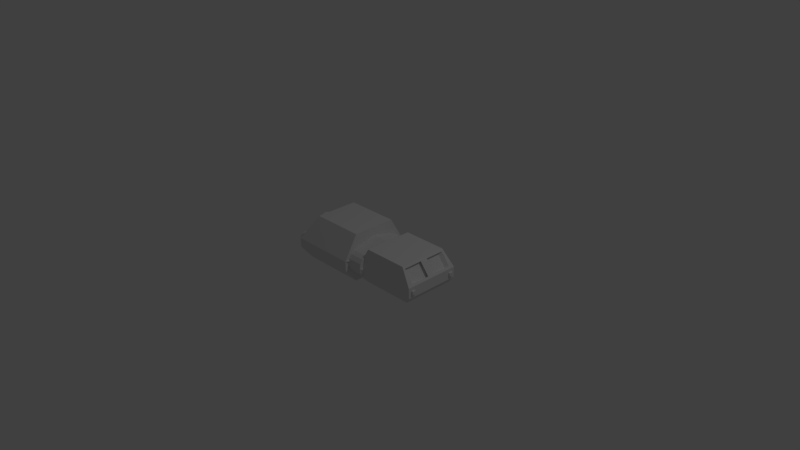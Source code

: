 # Source: shuttle.blend  (saved by Blender 2.79.0; exported with 4.5.12 LTS)
import bpy
from mathutils import Matrix  # noqa: F401  (used for matrix-valued properties, if any)

bpy.ops.wm.read_factory_settings(use_empty=True)
scene = bpy.context.scene
scene.name = 'Scene'

# ---- collections
col_collection_1 = bpy.data.collections.new('Collection 1'); scene.collection.children.link(col_collection_1)

# ---- materials (node trees are filled in below, after node groups)
mat_material = bpy.data.materials.new('Material')
mat_material.alpha_threshold = 0.0
mat_material.use_transparent_shadow = False
mat_material.roughness = 0.5
mat_material.line_color = (0.0, 0.0, 0.0, 1.0)

# ---- material node trees

# ---- world
world_world = bpy.data.worlds.new('World'); scene.world = world_world
world_world.color = (0.05088, 0.05088, 0.05088)
world_world.use_sun_shadow = False
world_world.sun_shadow_jitter_overblur = 0.0
world_world.cycles.sampling_method = 'MANUAL'

# ---- cameras
cam_camera = bpy.data.cameras.new('Camera')
cam_camera.clip_end = 100.0
cam_camera.lens = 35.0
cam_camera.sensor_width = 32.0
cam_camera.sensor_height = 18.0
cam_camera.ortho_scale = 7.314
cam_camera.dof.focus_distance = 0.0
cam_camera.dof.aperture_fstop = 128.0

# ---- lights
light_lamp = bpy.data.lights.new('Lamp', 'POINT')
light_lamp.transmission_factor = 0.0
light_lamp.cutoff_distance = 30.0
light_lamp.energy = 100.0
light_lamp.shadow_buffer_clip_start = 1.001
light_lamp.shadow_soft_size = 0.1
light_lamp.shadow_maximum_resolution = 0.006
light_lamp.use_absolute_resolution = True

# ---- meshes
me_cube = bpy.data.meshes.new('Cube')
me_cube.from_pydata([(-0.5872, 0.0, -0.1532), (-0.04189, -1.0, -0.1532), (-2.74, -1.0, -0.1532), (-2.74, 0.0, -0.1532), (-0.5872, 0.0, 0.2192), (-0.04026, -0.9986, 0.2191), (-2.74, -1.0, 0.2192), (-2.74, 0.0, 0.2192), (-0.7398, 0.0, -0.3788), (-0.7398, -0.9254, -0.3788), (-2.567, 0.0, -0.3788), (-2.567, -0.9254, -0.3788), (-0.7398, 0.0, 0.7761), (-0.7398, -0.8713, 0.7761), (-2.329, 0.0, 0.7761), (-2.329, -0.8713, 0.7761), (-2.691, -0.8132, 0.2855), (-2.691, 0.0, 0.2855), (-2.378, -0.8132, 0.7098), (-2.378, 0.0, 0.7098), (-2.691, -0.1156, 0.2855), (-2.378, -0.1317, 0.7098), (-2.601, -0.7211, 0.219), (-2.288, -0.7211, 0.6433), (-2.601, -0.02352, 0.219), (-2.288, -0.03962, 0.6433), (-0.04189, 0.0, -0.1359), (-0.04189, -1.26, -0.1359), (-0.04189, 0.0, 0.2019), (-0.04189, -1.26, 0.2019), (2.329, 0.0, -0.1359), (2.329, -1.26, -0.1359), (2.329, 0.0, 0.2019), (2.329, -1.26, 0.2019), (-0.04189, 0.0, 1.036), (-0.04189, -0.7699, 1.036), (1.869, 0.0, 1.036), (1.869, -0.7699, 1.036), (2.272, 0.0, -0.6575), (2.272, -0.8426, -0.6575), (-0.05818, 0.0, -0.6575), (-0.04189, -0.8426, -0.6575), (-0.4061, -0.6265, 0.2192), (-0.361, 0.0, 0.212), (-0.5566, -0.9986, 0.2191), (-0.489, -0.9329, 0.3048), (-0.3301, -0.9452, 0.1082), (-0.3, -0.9986, 0.2191), (2.702, 0.4702, -0.1047), (2.258, 0.5149, -0.1047), (2.702, 0.4753, -0.05264), (2.258, 0.5192, -0.06138), (2.702, 0.4905, -0.002604), (2.258, 0.5318, -0.01973), (2.702, 0.5151, 0.04351), (2.258, 0.5523, 0.01864), (2.702, 0.5483, 0.08393), (2.258, 0.5799, 0.05228), (2.702, 0.5887, 0.1171), (2.258, 0.6136, 0.07989), (2.702, 0.6348, 0.1418), (2.258, 0.652, 0.1004), (2.702, 0.6849, 0.1569), (2.258, 0.6936, 0.113), (2.702, 0.7369, 0.1621), (2.258, 0.7369, 0.1173), (2.702, 0.7889, 0.1569), (2.258, 0.7802, 0.113), (2.702, 0.839, 0.1418), (2.258, 0.8219, 0.1004), (2.702, 0.8851, 0.1171), (2.258, 0.8602, 0.07989), (2.702, 0.9255, 0.08393), (2.258, 0.8939, 0.05228), (2.702, 0.9587, 0.04351), (2.258, 0.9215, 0.01864), (2.702, 0.9833, -0.002604), (2.258, 0.942, -0.01973), (2.702, 0.9985, -0.05264), (2.258, 0.9546, -0.06138), (2.702, 1.004, -0.1047), (2.258, 0.9589, -0.1047), (2.702, 0.9985, -0.1567), (2.258, 0.9546, -0.148), (2.702, 0.9833, -0.2068), (2.258, 0.942, -0.1896), (2.702, 0.9587, -0.2529), (2.258, 0.9215, -0.228), (2.702, 0.9255, -0.2933), (2.258, 0.8939, -0.2616), (2.702, 0.8851, -0.3265), (2.258, 0.8602, -0.2893), (2.702, 0.839, -0.3511), (2.258, 0.8219, -0.3098), (2.702, 0.7889, -0.3663), (2.258, 0.7802, -0.3224), (2.702, 0.7369, -0.3714), (2.258, 0.7369, -0.3267), (2.702, 0.6849, -0.3663), (2.258, 0.6936, -0.3224), (2.702, 0.6348, -0.3511), (2.258, 0.652, -0.3098), (2.702, 0.5887, -0.3265), (2.258, 0.6136, -0.2893), (2.702, 0.5483, -0.2933), (2.258, 0.5799, -0.2616), (2.702, 0.5151, -0.2529), (2.258, 0.5523, -0.228), (2.702, 0.4905, -0.2068), (2.258, 0.5318, -0.1896), (2.702, 0.4753, -0.1567), (2.258, 0.5192, -0.148), (2.49, 0.5944, -0.1047), (2.49, 0.5971, -0.07688), (2.49, 0.6052, -0.05014), (2.49, 0.6184, -0.02551), (2.49, 0.6361, -0.00391), (2.49, 0.6577, 0.01381), (2.49, 0.6824, 0.02698), (2.49, 0.7091, 0.03509), (2.49, 0.7369, 0.03783), (2.49, 0.7647, 0.03509), (2.49, 0.7914, 0.02698), (2.49, 0.8161, 0.01381), (2.49, 0.8377, -0.00391), (2.49, 0.8554, -0.02551), (2.49, 0.8686, -0.05014), (2.49, 0.8767, -0.07688), (2.49, 0.8794, -0.1047), (2.49, 0.8767, -0.1325), (2.49, 0.8686, -0.1592), (2.49, 0.8554, -0.1839), (2.49, 0.8377, -0.2055), (2.49, 0.8161, -0.2232), (2.49, 0.7914, -0.2363), (2.49, 0.7647, -0.2445), (2.49, 0.7369, -0.2472), (2.49, 0.7091, -0.2445), (2.49, 0.6824, -0.2363), (2.49, 0.6577, -0.2232), (2.49, 0.6361, -0.2055), (2.49, 0.6184, -0.1839), (2.49, 0.6052, -0.1592), (2.49, 0.5971, -0.1325), (2.499, 0.0, 0.6984), (2.499, 0.0, 0.7035), (2.055, 0.0, 0.6587), (2.499, 0.05179, 0.6984), (2.055, 0.04305, 0.6545), (2.499, 0.1018, 0.6832), (2.055, 0.0847, 0.6418), (2.499, 0.1479, 0.6585), (2.055, 0.1231, 0.6213), (2.499, 0.1884, 0.6254), (2.055, 0.1567, 0.5937), (2.499, 0.2215, 0.585), (2.055, 0.1843, 0.5601), (2.499, 0.2462, 0.5388), (2.055, 0.2048, 0.5217), (2.499, 0.2614, 0.4888), (2.055, 0.2175, 0.4801), (2.499, 0.2665, 0.4368), (2.055, 0.2217, 0.4368), (2.499, 0.2614, 0.3847), (2.055, 0.2175, 0.3935), (2.499, 0.2462, 0.3347), (2.055, 0.2048, 0.3518), (2.499, 0.2215, 0.2886), (2.055, 0.1843, 0.3134), (2.499, 0.1884, 0.2481), (2.055, 0.1567, 0.2798), (2.499, 0.1479, 0.215), (2.055, 0.1231, 0.2522), (2.499, 0.1018, 0.1903), (2.055, 0.0847, 0.2317), (2.499, 0.05179, 0.1751), (2.055, 0.04305, 0.219), (2.499, 0.0, 0.17), (2.055, 0.0, 0.2148), (2.499, 0.0, 0.1751), (2.287, 0.0, 0.4368), (2.287, 0.0, 0.4646), (2.287, 0.0, 0.4913), (2.287, 0.0, 0.5159), (2.287, 0.0, 0.5375), (2.287, 0.0, 0.5553), (2.287, 0.0, 0.5684), (2.287, 0.0, 0.5765), (2.287, 0.0, 0.5793), (2.287, 0.02755, 0.5765), (2.287, 0.05428, 0.5684), (2.287, 0.07892, 0.5553), (2.287, 0.1005, 0.5375), (2.287, 0.1182, 0.5159), (2.287, 0.1314, 0.4913), (2.287, 0.1395, 0.4646), (2.287, 0.1423, 0.4368), (2.287, 0.1395, 0.409), (2.287, 0.1314, 0.3822), (2.287, 0.1182, 0.3576), (2.287, 0.1005, 0.336), (2.287, 0.07892, 0.3183), (2.287, 0.05428, 0.3051), (2.287, 0.02755, 0.297), (2.287, 0.0, 0.2942), (2.287, 0.0, 0.297), (2.287, 0.0, 0.3051), (2.287, 0.0, 0.3183), (2.287, 0.0, 0.336), (2.287, 0.0, 0.3576), (2.287, 0.0, 0.3822), (2.287, 0.0, 0.409), (-2.74, -0.89, -0.02809), (-2.74, 0.0, -0.02809), (-2.74, -0.89, 0.0941), (-2.74, 0.0, 0.0941), (-2.74, -0.7537, -0.02809), (-2.74, -0.752, 0.0941), (-2.797, -0.89, -0.02809), (-2.797, -0.89, 0.0941), (-2.797, -0.7537, -0.02809), (-2.797, -0.752, 0.0941), (-0.606, 0.0, 0.102), (-0.004716, 0.0, 0.102), (-0.606, 0.0, -0.06194), (-0.004716, 0.0, -0.06194), (-0.606, 0.0, -0.201), (-0.004716, 0.0, -0.201), (-0.606, 0.0, -0.2938), (-0.004716, 0.0, -0.2938), (-1.254, 0.0, -0.3265), (-0.006524, 0.0, -0.4579), (-0.606, -0.8715, -0.2938), (-0.004716, -0.8715, -0.2938), (-0.606, -1.01, -0.201), (-0.004716, -1.01, -0.201), (-0.606, -1.103, -0.06194), (-0.004716, -1.103, -0.06194), (-0.606, -1.136, 0.102), (-0.004716, -1.136, 0.102), (-0.606, -1.103, 0.266), (-0.004716, -1.103, 0.266), (-0.606, -1.01, 0.405), (-0.004716, -1.01, 0.405), (-0.606, -0.8715, 0.4979), (-0.004716, -0.8715, 0.4979), (-0.7687, 0.0, 0.7282), (-0.004716, 0.0, 0.7282), (-0.606, 0.0, 0.4979), (-0.004716, 0.0, 0.4979), (-0.606, 0.0, 0.405), (-0.004716, 0.0, 0.405), (-0.606, 0.0, 0.266), (-0.004716, 0.0, 0.266)], [], [(0, 1, 9, 8), (7, 6, 16, 20, 17), (1, 0, 26, 27), (1, 5, 47, 44, 6, 2), (6, 7, 215, 217, 214), (8, 9, 11, 10), (2, 3, 10, 11), (1, 2, 11, 9), (12, 14, 15, 13), (6, 44, 45, 13, 15), (5, 42, 45, 46), (17, 20, 21, 19), (15, 14, 19, 21, 18), (6, 15, 18, 16), (25, 24, 22, 23), (16, 18, 23, 22), (21, 20, 24, 25), (20, 16, 22, 24), (18, 21, 25, 23), (29, 27, 31, 33), (4, 42, 43), (5, 1, 27, 29), (30, 32, 33, 31), (27, 26, 40, 41), (33, 32, 36, 37), (34, 35, 37, 36), (28, 29, 35, 34), (29, 33, 37, 35), (41, 40, 38, 39), (31, 27, 41, 39), (30, 31, 39, 38), (43, 42, 5, 29, 28), (45, 44, 47, 46), (45, 42, 4, 12, 13), (46, 47, 5), (48, 50, 51, 49), (50, 52, 53, 51), (52, 54, 55, 53), (54, 56, 57, 55), (56, 58, 59, 57), (58, 60, 61, 59), (60, 62, 63, 61), (62, 64, 65, 63), (64, 66, 67, 65), (66, 68, 69, 67), (68, 70, 71, 69), (70, 72, 73, 71), (72, 74, 75, 73), (74, 76, 77, 75), (76, 78, 79, 77), (78, 80, 81, 79), (80, 82, 83, 81), (82, 84, 85, 83), (84, 86, 87, 85), (86, 88, 89, 87), (88, 90, 91, 89), (90, 92, 93, 91), (92, 94, 95, 93), (94, 96, 97, 95), (96, 98, 99, 97), (98, 100, 101, 99), (100, 102, 103, 101), (102, 104, 105, 103), (104, 106, 107, 105), (106, 108, 109, 107), (51, 53, 55, 57, 59, 61, 63, 65, 67, 69, 71, 73, 75, 77, 79, 81, 83, 85, 87, 89, 91, 93, 95, 97, 99, 101, 103, 105, 107, 109, 111, 49), (108, 110, 111, 109), (110, 48, 49, 111), (64, 120, 121, 66), (112, 143, 142, 141, 140, 139, 138, 137, 136, 135, 134, 133, 132, 131, 130, 129, 128, 127, 126, 125, 124, 123, 122, 121, 120, 119, 118, 117, 116, 115, 114, 113), (82, 129, 130, 84), (100, 138, 139, 102), (56, 116, 117, 58), (74, 125, 126, 76), (92, 134, 135, 94), (48, 112, 113, 50), (110, 143, 112, 48), (66, 121, 122, 68), (84, 130, 131, 86), (102, 139, 140, 104), (58, 117, 118, 60), (76, 126, 127, 78), (94, 135, 136, 96), (50, 113, 114, 52), (68, 122, 123, 70), (86, 131, 132, 88), (104, 140, 141, 106), (60, 118, 119, 62), (78, 127, 128, 80), (96, 136, 137, 98), (52, 114, 115, 54), (70, 123, 124, 72), (88, 132, 133, 90), (106, 141, 142, 108), (62, 119, 120, 64), (80, 128, 129, 82), (98, 137, 138, 100), (54, 115, 116, 56), (72, 124, 125, 74), (90, 133, 134, 92), (108, 142, 143, 110), (145, 147, 148, 146), (147, 149, 150, 148), (149, 151, 152, 150), (151, 153, 154, 152), (153, 155, 156, 154), (155, 157, 158, 156), (157, 159, 160, 158), (159, 161, 162, 160), (161, 163, 164, 162), (163, 165, 166, 164), (165, 167, 168, 166), (167, 169, 170, 168), (169, 171, 172, 170), (171, 173, 174, 172), (173, 175, 176, 174), (175, 177, 178, 176), (145, 188, 189, 147), (180, 211, 210, 209, 208, 207, 206, 205, 204, 203, 202, 201, 200, 199, 198, 197, 196, 195, 194, 193, 192, 191, 190, 189, 188, 187, 186, 185, 184, 183, 182, 181), (163, 197, 198, 165), (155, 193, 194, 157), (173, 202, 203, 175), (147, 189, 190, 149), (165, 198, 199, 167), (157, 194, 195, 159), (175, 203, 204, 177), (149, 190, 191, 151), (167, 199, 200, 169), (159, 195, 196, 161), (177, 204, 205, 179), (151, 191, 192, 153), (169, 200, 201, 171), (144, 187, 188, 145), (161, 196, 197, 163), (153, 192, 193, 155), (171, 201, 202, 173), (217, 216, 220, 221), (3, 2, 212, 216, 213), (2, 6, 214, 212), (216, 217, 215, 213), (218, 219, 221, 220), (216, 212, 218, 220), (212, 214, 219, 218), (214, 217, 221, 219), (222, 223, 225, 224), (224, 225, 227, 226), (226, 227, 229, 228), (228, 229, 231, 230), (230, 231, 233, 232), (232, 233, 235, 234), (234, 235, 237, 236), (236, 237, 239, 238), (238, 239, 241, 240), (240, 241, 243, 242), (242, 243, 245, 244), (244, 245, 247, 246), (246, 247, 249, 248), (248, 249, 251, 250), (225, 223, 253, 251, 249, 247, 245, 243, 241, 239, 237, 235, 233, 231, 229, 227), (250, 251, 253, 252), (252, 253, 223, 222), (222, 224, 226, 228, 230, 232, 234, 236, 238, 240, 242, 244, 246, 248, 250, 252)])
me_cube.materials.append(mat_material)
me_cube.use_remesh_preserve_volume = False
me_cube.use_remesh_preserve_attributes = False
me_cube.use_mirror_vertex_groups = False
me_cube.update()

# ---- objects
ob_cube = bpy.data.objects.new('Cube', me_cube)
ob_lamp = bpy.data.objects.new('Lamp', light_lamp)
ob_camera = bpy.data.objects.new('Camera', cam_camera)

# ---- transforms, parenting, visibility, modifiers, constraints
ob_cube.location = (0.0, 0.0, 0.0)
ob_cube.rotation_euler = (3.142, 3.142, 8.742e-08)
ob_cube.scale = (0.3846, 0.3846, 0.3846)
ob_cube.lock_rotations_4d = False
ob_cube.empty_display_type = 'ARROWS'
ob_cube.lineart.crease_threshold = 0.0
_m = ob_cube.modifiers.new('Mirror', 'MIRROR')
_m.use_axis = (False, True, False)
_m.use_clip = True
ob_lamp.location = (4.076, 1.005, 5.904)
ob_lamp.rotation_euler = (0.6503, 0.05522, 1.866)
ob_lamp.lock_rotations_4d = False
ob_lamp.empty_display_type = 'ARROWS'
ob_lamp.color = (0.0, 0.0, 0.0, 0.0)
ob_lamp.lineart.crease_threshold = 0.0
ob_camera.location = (7.481, -6.508, 5.344)
ob_camera.rotation_euler = (1.109, 0.01082, 0.8149)
ob_camera.lock_rotations_4d = False
ob_camera.empty_display_type = 'ARROWS'
ob_camera.color = (0.0, 0.0, 0.0, 0.0)
ob_camera.display_type = 'WIRE'
ob_camera.lineart.crease_threshold = 0.0

# ---- collection membership
col_collection_1.objects.link(ob_cube)
col_collection_1.objects.link(ob_lamp)
col_collection_1.objects.link(ob_camera)

# ---- scene / render settings (as saved in the file)
scene.camera = ob_camera
scene.frame_start = 1; scene.frame_end = 250; scene.frame_set(0)
scene.render.engine = 'BLENDER_EEVEE_NEXT'
scene.render.resolution_percentage = 50
scene.render.dither_intensity = 0.0
scene.cycles.use_denoising = False
scene.cycles.samples = 128
scene.cycles.sampling_pattern = 'TABULATED_SOBOL'
scene.cycles.light_sampling_threshold = 0.0
scene.cycles.use_adaptive_sampling = False
scene.cycles.use_light_tree = False
scene.cycles.blur_glossy = 0.0
scene.cycles.sample_clamp_indirect = 0.0
scene.view_settings.view_transform = 'Standard'
bpy.context.view_layer.update()
